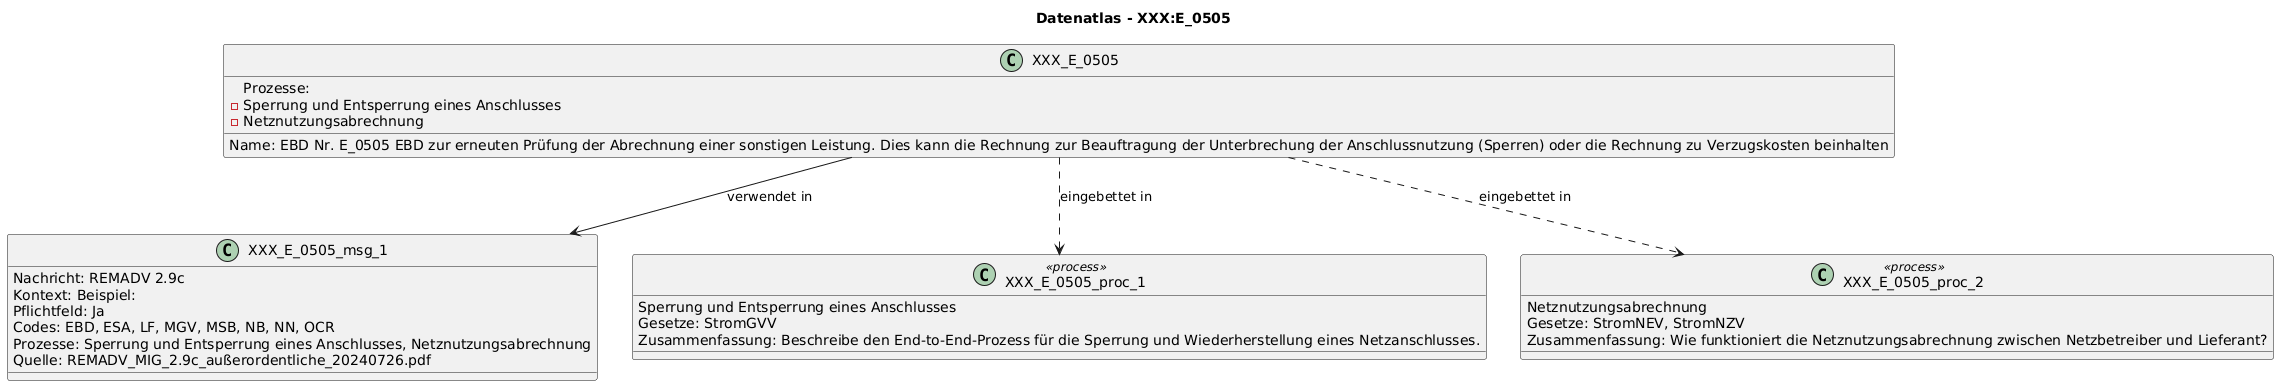

The diagram above was rendered by PlantUML. Its source (embedded in the PNG):
@startuml
title Datenatlas - XXX:E_0505
class XXX_E_0505 {
  Name: EBD Nr. E_0505 EBD zur erneuten Prüfung der Abrechnung einer sonstigen Leistung. Dies kann die Rechnung zur Beauftragung der Unterbrechung der Anschlussnutzung (Sperren) oder die Rechnung zu Verzugskosten beinhalten
  Prozesse:
    - Sperrung und Entsperrung eines Anschlusses
    - Netznutzungsabrechnung
}
class XXX_E_0505_msg_1 {
  Nachricht: REMADV 2.9c
  Kontext: Beispiel:
  Pflichtfeld: Ja
  Codes: EBD, ESA, LF, MGV, MSB, NB, NN, OCR
  Prozesse: Sperrung und Entsperrung eines Anschlusses, Netznutzungsabrechnung
  Quelle: REMADV_MIG_2.9c_außerordentliche_20240726.pdf
}
XXX_E_0505 --> XXX_E_0505_msg_1 : verwendet in
class XXX_E_0505_proc_1 <<process>> {
  Sperrung und Entsperrung eines Anschlusses
  Gesetze: StromGVV
  Zusammenfassung: Beschreibe den End-to-End-Prozess für die Sperrung und Wiederherstellung eines Netzanschlusses.
}
XXX_E_0505 ..> XXX_E_0505_proc_1 : eingebettet in
class XXX_E_0505_proc_2 <<process>> {
  Netznutzungsabrechnung
  Gesetze: StromNEV, StromNZV
  Zusammenfassung: Wie funktioniert die Netznutzungsabrechnung zwischen Netzbetreiber und Lieferant?
}
XXX_E_0505 ..> XXX_E_0505_proc_2 : eingebettet in
@enduml